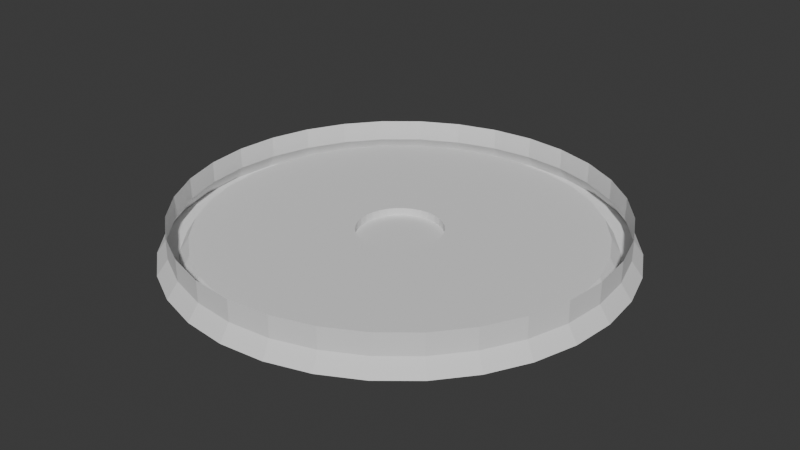 # Source: CDWheel.blend  (saved by Blender 4.4.32; exported with 4.5.12 LTS)
import bpy
from mathutils import Matrix  # noqa: F401  (used for matrix-valued properties, if any)

bpy.ops.wm.read_factory_settings(use_empty=True)
scene = bpy.context.scene
scene.name = 'Scene'

# ---- collections
col_collection = bpy.data.collections.new('Collection'); scene.collection.children.link(col_collection)

# ---- world
world_world = bpy.data.worlds.new('World'); scene.world = world_world
world_world.use_nodes = True; world_world.node_tree.nodes.clear()
_N = world_world.node_tree.nodes; _L = world_world.node_tree.links
n0 = _N.new('ShaderNodeOutputWorld'); n0.name = 'World Output'; n0.location = (300, 300)
n1 = _N.new('ShaderNodeBackground'); n1.name = 'Background'; n1.location = (10, 300)
n1.inputs[0].default_value = (0.05088, 0.05088, 0.05088, 1.0)
_L.new(n1.outputs[0], n0.inputs[0])
n0.is_active_output = True
world_world.color = (0.05088, 0.05088, 0.05088)
world_world.sun_shadow_jitter_overblur = 0.0

# ---- meshes
me_cylinder = bpy.data.meshes.new('Cylinder')
me_cylinder.from_pydata([(0.0, -0.1406, 0.007031), (0.0, -0.02758, -0.007031), (0.02743, -0.1379, 0.007031), (0.005381, -0.02705, -0.007031), (0.05381, -0.1299, 0.007031), (0.01055, -0.02548, -0.007031), (0.07813, -0.1169, 0.007031), (0.01532, -0.02293, -0.007031), (0.09944, -0.09944, 0.007031), (0.0195, -0.0195, -0.007031), (0.1169, -0.07813, 0.007031), (0.02293, -0.01532, -0.007031), (0.1299, -0.05381, 0.007031), (0.02548, -0.01055, -0.007031), (0.1379, -0.02743, 0.007031), (0.02705, -0.005381, -0.007031), (0.1406, -2.291e-09, 0.007031), (0.02758, 2.291e-09, -0.007031), (0.1379, 0.02743, 0.007031), (0.02705, 0.005381, -0.007031), (0.1299, 0.05381, 0.007031), (0.02548, 0.01055, -0.007031), (0.1169, 0.07813, 0.007031), (0.02293, 0.01532, -0.007031), (0.09944, 0.09944, 0.007031), (0.0195, 0.0195, -0.007031), (0.07813, 0.1169, 0.007031), (0.01532, 0.02293, -0.007031), (0.05381, 0.1299, 0.007031), (0.01055, 0.02548, -0.007031), (0.02743, 0.1379, 0.007031), (0.005381, 0.02705, -0.007031), (0.0, 0.1406, 0.007031), (0.0, 0.02758, -0.007031), (-0.02743, 0.1379, 0.007031), (-0.005381, 0.02705, -0.007031), (-0.05381, 0.1299, 0.007031), (-0.01055, 0.02548, -0.007031), (-0.07813, 0.1169, 0.007031), (-0.01532, 0.02293, -0.007031), (-0.09944, 0.09944, 0.007031), (-0.0195, 0.0195, -0.007031), (-0.1169, 0.07813, 0.007031), (-0.02293, 0.01532, -0.007031), (-0.1299, 0.05381, 0.007031), (-0.02548, 0.01055, -0.007031), (-0.1379, 0.02743, 0.007031), (-0.02705, 0.005381, -0.007031), (-0.1406, -2.291e-09, 0.007031), (-0.02758, 2.291e-09, -0.007031), (-0.1379, -0.02743, 0.007031), (-0.02705, -0.005381, -0.007031), (-0.1299, -0.05381, 0.007031), (-0.02548, -0.01055, -0.007031), (-0.1169, -0.07813, 0.007031), (-0.02293, -0.01532, -0.007031), (-0.09944, -0.09944, 0.007031), (-0.0195, -0.0195, -0.007031), (-0.07813, -0.1169, 0.007031), (-0.01532, -0.02293, -0.007031), (-0.05381, -0.1299, 0.007031), (-0.01055, -0.02548, -0.007031), (-0.02743, -0.1379, 0.007031), (-0.005381, -0.02705, -0.007031), (0.02743, -0.1379, -0.007031), (0.0, -0.1406, -0.007031), (0.05381, -0.1299, -0.007031), (0.07813, -0.1169, -0.007031), (0.09944, -0.09944, -0.007031), (0.1169, -0.07813, -0.007031), (0.1299, -0.05381, -0.007031), (0.1379, -0.02743, -0.007031), (0.1406, 2.291e-09, -0.007031), (0.1379, 0.02743, -0.007031), (0.1299, 0.05381, -0.007031), (0.1169, 0.07813, -0.007031), (0.09944, 0.09944, -0.007031), (0.07813, 0.1169, -0.007031), (0.05381, 0.1299, -0.007031), (0.02743, 0.1379, -0.007031), (0.0, 0.1406, -0.007031), (-0.02743, 0.1379, -0.007031), (-0.05381, 0.1299, -0.007031), (-0.07813, 0.1169, -0.007031), (-0.09944, 0.09944, -0.007031), (-0.1169, 0.07813, -0.007031), (-0.1299, 0.05381, -0.007031), (-0.1379, 0.02743, -0.007031), (-0.1406, 2.291e-09, -0.007031), (-0.1379, -0.02743, -0.007031), (-0.1299, -0.05381, -0.007031), (-0.1169, -0.07813, -0.007031), (-0.09944, -0.09944, -0.007031), (-0.07813, -0.1169, -0.007031), (-0.05381, -0.1299, -0.007031), (-0.02743, -0.1379, -0.007031), (0.02881, -0.1448, -0.01703), (1.644e-10, -0.1477, -0.01703), (0.05651, -0.1364, -0.01703), (0.08203, -0.1228, -0.01703), (0.1044, -0.1044, -0.01703), (0.1228, -0.08203, -0.01703), (0.1364, -0.05651, -0.01703), (0.1448, -0.02881, -0.01703), (0.1477, 5.515e-09, -0.01703), (0.1448, 0.02881, -0.01703), (0.1364, 0.05651, -0.01703), (0.1228, 0.08203, -0.01703), (0.1044, 0.1044, -0.01703), (0.08203, 0.1228, -0.01703), (0.05651, 0.1364, -0.01703), (0.02881, 0.1448, -0.01703), (1.644e-10, 0.1477, -0.01703), (-0.02881, 0.1448, -0.01703), (-0.05651, 0.1364, -0.01703), (-0.08203, 0.1228, -0.01703), (-0.1044, 0.1044, -0.01703), (-0.1228, 0.08203, -0.01703), (-0.1364, 0.05651, -0.01703), (-0.1448, 0.02881, -0.01703), (-0.1477, 5.515e-09, -0.01703), (-0.1448, -0.02881, -0.01703), (-0.1364, -0.05651, -0.01703), (-0.1228, -0.08203, -0.01703), (-0.1044, -0.1044, -0.01703), (-0.08203, -0.1228, -0.01703), (-0.05651, -0.1364, -0.01703), (-0.02881, -0.1448, -0.01703), (0.02623, -0.1319, -0.01703), (1.644e-10, -0.1345, -0.01703), (0.05146, -0.1242, -0.01703), (0.07471, -0.1118, -0.01703), (0.09508, -0.09508, -0.01703), (0.1118, -0.07471, -0.01703), (0.1242, -0.05146, -0.01703), (0.1319, -0.02623, -0.01703), (0.1345, 5.515e-09, -0.01703), (0.1319, 0.02623, -0.01703), (0.1242, 0.05146, -0.01703), (0.1118, 0.07471, -0.01703), (0.09508, 0.09508, -0.01703), (0.07471, 0.1118, -0.01703), (0.05146, 0.1242, -0.01703), (0.02623, 0.1319, -0.01703), (1.644e-10, 0.1345, -0.01703), (-0.02623, 0.1319, -0.01703), (-0.05146, 0.1242, -0.01703), (-0.07471, 0.1118, -0.01703), (-0.09508, 0.09508, -0.01703), (-0.1118, 0.07471, -0.01703), (-0.1242, 0.05146, -0.01703), (-0.1319, 0.02623, -0.01703), (-0.1345, 5.515e-09, -0.01703), (-0.1319, -0.02623, -0.01703), (-0.1242, -0.05146, -0.01703), (-0.1118, -0.07471, -0.01703), (-0.09508, -0.09508, -0.01703), (-0.07471, -0.1118, -0.01703), (-0.05146, -0.1242, -0.01703), (-0.02623, -0.1319, -0.01703), (0.02498, -0.1256, -0.007031), (0.0, -0.1281, -0.007031), (0.04901, -0.1183, -0.007031), (0.07115, -0.1065, -0.007031), (0.09056, -0.09056, -0.007031), (0.1065, -0.07115, -0.007031), (0.1183, -0.04901, -0.007031), (0.1256, -0.02498, -0.007031), (0.1281, 2.291e-09, -0.007031), (0.1256, 0.02498, -0.007031), (0.1183, 0.04901, -0.007031), (0.1065, 0.07115, -0.007031), (0.09056, 0.09056, -0.007031), (0.07115, 0.1065, -0.007031), (0.04901, 0.1183, -0.007031), (0.02498, 0.1256, -0.007031), (0.0, 0.1281, -0.007031), (-0.02498, 0.1256, -0.007031), (-0.04901, 0.1183, -0.007031), (-0.07115, 0.1065, -0.007031), (-0.09056, 0.09056, -0.007031), (-0.1065, 0.07115, -0.007031), (-0.1183, 0.04901, -0.007031), (-0.1256, 0.02498, -0.007031), (-0.1281, 2.291e-09, -0.007031), (-0.1256, -0.02498, -0.007031), (-0.1183, -0.04901, -0.007031), (-0.1065, -0.07115, -0.007031), (-0.09056, -0.09056, -0.007031), (-0.07115, -0.1065, -0.007031), (-0.04901, -0.1183, -0.007031), (-0.02498, -0.1256, -0.007031), (0.005381, -0.02705, -0.01203), (6.512e-11, -0.02758, -0.01203), (0.01055, -0.02548, -0.01203), (0.01532, -0.02293, -0.01203), (0.0195, -0.0195, -0.01203), (0.02293, -0.01532, -0.01203), (0.02548, -0.01055, -0.01203), (0.02705, -0.005381, -0.01203), (0.02758, 3.92e-09, -0.01203), (0.02705, 0.005381, -0.01203), (0.02548, 0.01055, -0.01203), (0.02293, 0.01532, -0.01203), (0.0195, 0.0195, -0.01203), (0.01532, 0.02293, -0.01203), (0.01055, 0.02548, -0.01203), (0.005381, 0.02705, -0.01203), (6.512e-11, 0.02758, -0.01203), (-0.005381, 0.02705, -0.01203), (-0.01055, 0.02548, -0.01203), (-0.01532, 0.02293, -0.01203), (-0.0195, 0.0195, -0.01203), (-0.02293, 0.01532, -0.01203), (-0.02548, 0.01055, -0.01203), (-0.02705, 0.005381, -0.01203), (-0.02758, 3.92e-09, -0.01203), (-0.02705, -0.005381, -0.01203), (-0.02548, -0.01055, -0.01203), (-0.02293, -0.01532, -0.01203), (-0.0195, -0.0195, -0.01203), (-0.01532, -0.02293, -0.01203), (-0.01055, -0.02548, -0.01203), (-0.005381, -0.02705, -0.01203)], [], [(0, 65, 64, 2), (2, 64, 66, 4), (4, 66, 67, 6), (6, 67, 68, 8), (8, 68, 69, 10), (10, 69, 70, 12), (12, 70, 71, 14), (14, 71, 72, 16), (16, 72, 73, 18), (18, 73, 74, 20), (20, 74, 75, 22), (22, 75, 76, 24), (24, 76, 77, 26), (26, 77, 78, 28), (28, 78, 79, 30), (30, 79, 80, 32), (32, 80, 81, 34), (34, 81, 82, 36), (36, 82, 83, 38), (38, 83, 84, 40), (40, 84, 85, 42), (42, 85, 86, 44), (44, 86, 87, 46), (46, 87, 88, 48), (48, 88, 89, 50), (50, 89, 90, 52), (52, 90, 91, 54), (54, 91, 92, 56), (56, 92, 93, 58), (58, 93, 94, 60), (9, 7, 195, 196), (60, 94, 95, 62), (62, 95, 65, 0), (79, 78, 110, 111), (161, 160, 128, 129), (186, 187, 155, 154), (70, 69, 101, 102), (65, 95, 127, 97), (185, 186, 154, 153), (87, 86, 118, 119), (184, 185, 153, 152), (78, 77, 109, 110), (183, 184, 152, 151), (69, 68, 100, 101), (95, 94, 126, 127), (182, 183, 151, 150), (86, 85, 117, 118), (181, 182, 150, 149), (77, 76, 108, 109), (180, 181, 149, 148), (68, 67, 99, 100), (94, 93, 125, 126), (179, 180, 148, 147), (85, 84, 116, 117), (178, 179, 147, 146), (76, 75, 107, 108), (177, 178, 146, 145), (67, 66, 98, 99), (93, 92, 124, 125), (176, 177, 145, 144), (84, 83, 115, 116), (175, 176, 144, 143), (75, 74, 106, 107), (174, 175, 143, 142), (66, 64, 96, 98), (129, 128, 96, 97), (128, 130, 98, 96), (130, 131, 99, 98), (131, 132, 100, 99), (132, 133, 101, 100), (133, 134, 102, 101), (134, 135, 103, 102), (135, 136, 104, 103), (136, 137, 105, 104), (137, 138, 106, 105), (138, 139, 107, 106), (139, 140, 108, 107), (140, 141, 109, 108), (141, 142, 110, 109), (142, 143, 111, 110), (143, 144, 112, 111), (144, 145, 113, 112), (145, 146, 114, 113), (146, 147, 115, 114), (147, 148, 116, 115), (148, 149, 117, 116), (149, 150, 118, 117), (150, 151, 119, 118), (151, 152, 120, 119), (152, 153, 121, 120), (153, 154, 122, 121), (154, 155, 123, 122), (155, 156, 124, 123), (156, 157, 125, 124), (157, 158, 126, 125), (158, 159, 127, 126), (159, 129, 97, 127), (187, 188, 156, 155), (160, 162, 130, 128), (88, 87, 119, 120), (188, 189, 157, 156), (162, 163, 131, 130), (71, 70, 102, 103), (189, 190, 158, 157), (163, 164, 132, 131), (80, 79, 111, 112), (190, 191, 159, 158), (164, 165, 133, 132), (89, 88, 120, 121), (191, 161, 129, 159), (165, 166, 134, 133), (72, 71, 103, 104), (166, 167, 135, 134), (81, 80, 112, 113), (167, 168, 136, 135), (90, 89, 121, 122), (168, 169, 137, 136), (73, 72, 104, 105), (169, 170, 138, 137), (82, 81, 113, 114), (64, 65, 97, 96), (170, 171, 139, 138), (91, 90, 122, 123), (171, 172, 140, 139), (74, 73, 105, 106), (172, 173, 141, 140), (83, 82, 114, 115), (173, 174, 142, 141), (92, 91, 123, 124), (1, 3, 160, 161), (3, 5, 162, 160), (5, 7, 163, 162), (7, 9, 164, 163), (9, 11, 165, 164), (11, 13, 166, 165), (13, 15, 167, 166), (15, 17, 168, 167), (17, 19, 169, 168), (19, 21, 170, 169), (21, 23, 171, 170), (23, 25, 172, 171), (25, 27, 173, 172), (27, 29, 174, 173), (29, 31, 175, 174), (31, 33, 176, 175), (33, 35, 177, 176), (35, 37, 178, 177), (37, 39, 179, 178), (39, 41, 180, 179), (41, 43, 181, 180), (43, 45, 182, 181), (45, 47, 183, 182), (47, 49, 184, 183), (49, 51, 185, 184), (51, 53, 186, 185), (53, 55, 187, 186), (55, 57, 188, 187), (57, 59, 189, 188), (59, 61, 190, 189), (61, 63, 191, 190), (63, 1, 161, 191), (192, 193, 223, 222, 221, 220, 219, 218, 217, 216, 215, 214, 213, 212, 211, 210, 209, 208, 207, 206, 205, 204, 203, 202, 201, 200, 199, 198, 197, 196, 195, 194), (63, 61, 222, 223), (37, 35, 209, 210), (11, 9, 196, 197), (1, 63, 223, 193), (39, 37, 210, 211), (13, 11, 197, 198), (41, 39, 211, 212), (15, 13, 198, 199), (43, 41, 212, 213), (17, 15, 199, 200), (45, 43, 213, 214), (19, 17, 200, 201), (47, 45, 214, 215), (21, 19, 201, 202), (49, 47, 215, 216), (23, 21, 202, 203), (51, 49, 216, 217), (25, 23, 203, 204), (53, 51, 217, 218), (27, 25, 204, 205), (55, 53, 218, 219), (29, 27, 205, 206), (3, 1, 193, 192), (57, 55, 219, 220), (31, 29, 206, 207), (5, 3, 192, 194), (59, 57, 220, 221), (33, 31, 207, 208), (7, 5, 194, 195), (61, 59, 221, 222), (35, 33, 208, 209)])
_uv = me_cylinder.uv_layers.new(name='UVMap')
_uv.uv.foreach_set('vector', [1.0, 0.5, 1.0, 1.0, 0.9688, 1.0, 0.9688, 0.5, 0.9688, 0.5, 0.9688, 1.0, 0.9375, 1.0, 0.9375, 0.5, 0.9375, 0.5, 0.9375, 1.0, 0.9062, 1.0, 0.9062, 0.5, 0.9062, 0.5, 0.9062, 1.0, 0.875, 1.0, 0.875, 0.5, 0.875, 0.5, 0.875, 1.0, 0.8438, 1.0, 0.8438, 0.5, 0.8438, 0.5, 0.8438, 1.0, 0.8125, 1.0, 0.8125, 0.5, 0.8125, 0.5, 0.8125, 1.0, 0.7812, 1.0, 0.7812, 0.5, 0.7812, 0.5, 0.7812, 1.0, 0.75, 1.0, 0.75, 0.5, 0.75, 0.5, 0.75, 1.0, 0.7188, 1.0, 0.7188, 0.5, 0.7188, 0.5, 0.7188, 1.0, 0.6875, 1.0, 0.6875, 0.5, 0.6875, 0.5, 0.6875, 1.0, 0.6562, 1.0, 0.6562, 0.5, 0.6562, 0.5, 0.6562, 1.0, 0.625, 1.0, 0.625, 0.5, 0.625, 0.5, 0.625, 1.0, 0.5938, 1.0, 0.5938, 0.5, 0.5938, 0.5, 0.5938, 1.0, 0.5625, 1.0, 0.5625, 0.5, 0.5625, 0.5, 0.5625, 1.0, 0.5312, 1.0, 0.5312, 0.5, 0.5312, 0.5, 0.5312, 1.0, 0.5, 1.0, 0.5, 0.5, 0.5, 0.5, 0.5, 1.0, 0.4688, 1.0, 0.4688, 0.5, 0.4688, 0.5, 0.4688, 1.0, 0.4375, 1.0, 0.4375, 0.5, 0.4375, 0.5, 0.4375, 1.0, 0.4062, 1.0, 0.4062, 0.5, 0.4062, 0.5, 0.4062, 1.0, 0.375, 1.0, 0.375, 0.5, 0.375, 0.5, 0.375, 1.0, 0.3438, 1.0, 0.3438, 0.5, 0.3438, 0.5, 0.3438, 1.0, 0.3125, 1.0, 0.3125, 0.5, 0.3125, 0.5, 0.3125, 1.0, 0.2812, 1.0, 0.2812, 0.5, 0.2812, 0.5, 0.2812, 1.0, 0.25, 1.0, 0.25, 0.5, 0.25, 0.5, 0.25, 1.0, 0.2188, 1.0, 0.2188, 0.5, 0.2188, 0.5, 0.2188, 1.0, 0.1875, 1.0, 0.1875, 0.5, 0.1875, 0.5, 0.1875, 1.0, 0.1562, 1.0, 0.1562, 0.5, 0.1562, 0.5, 0.1562, 1.0, 0.125, 1.0, 0.125, 0.5, 0.125, 0.5, 0.125, 1.0, 0.09375, 1.0, 0.09375, 0.5, 0.09375, 0.5, 0.09375, 1.0, 0.0625, 1.0, 0.0625, 0.5, 0.2833, 0.2833, 0.2762, 0.2891, 0.2762, 0.2891, 0.2833, 0.2833, 0.0625, 0.5, 0.0625, 1.0, 0.03125, 1.0, 0.03125, 0.5, 0.03125, 0.5, 0.03125, 1.0, 0.0, 1.0, 0.0, 0.5, 0.5312, 1.0, 0.5625, 1.0, 0.5625, 1.0, 0.5312, 1.0, 0.25, 0.4686, 0.2926, 0.4644, 0.2926, 0.4644, 0.25, 0.4686, 0.04807, 0.3336, 0.06827, 0.3714, 0.06827, 0.3714, 0.04807, 0.3336, 0.8125, 1.0, 0.8438, 1.0, 0.8438, 1.0, 0.8125, 1.0, 0.0, 1.0, 0.03125, 1.0, 0.03125, 1.0, 0.0, 1.0, 0.03564, 0.2926, 0.04807, 0.3336, 0.04807, 0.3336, 0.03564, 0.2926, 0.2812, 1.0, 0.3125, 1.0, 0.3125, 1.0, 0.2812, 1.0, 0.03144, 0.25, 0.03564, 0.2926, 0.03564, 0.2926, 0.03144, 0.25, 0.5625, 1.0, 0.5938, 1.0, 0.5938, 1.0, 0.5625, 1.0, 0.03564, 0.2074, 0.03144, 0.25, 0.03144, 0.25, 0.03564, 0.2074, 0.8438, 1.0, 0.875, 1.0, 0.875, 1.0, 0.8438, 1.0, 0.03125, 1.0, 0.0625, 1.0, 0.0625, 1.0, 0.03125, 1.0, 0.04807, 0.1664, 0.03564, 0.2074, 0.03564, 0.2074, 0.04807, 0.1664, 0.3125, 1.0, 0.3438, 1.0, 0.3438, 1.0, 0.3125, 1.0, 0.06827, 0.1286, 0.04807, 0.1664, 0.04807, 0.1664, 0.06827, 0.1286, 0.5938, 1.0, 0.625, 1.0, 0.625, 1.0, 0.5938, 1.0, 0.09545, 0.09545, 0.06827, 0.1286, 0.06827, 0.1286, 0.09545, 0.09545, 0.875, 1.0, 0.9062, 1.0, 0.9062, 1.0, 0.875, 1.0, 0.0625, 1.0, 0.09375, 1.0, 0.09375, 1.0, 0.0625, 1.0, 0.1286, 0.06827, 0.09545, 0.09545, 0.09545, 0.09545, 0.1286, 0.06827, 0.3438, 1.0, 0.375, 1.0, 0.375, 1.0, 0.3438, 1.0, 0.1664, 0.04807, 0.1286, 0.06827, 0.1286, 0.06827, 0.1664, 0.04807, 0.625, 1.0, 0.6562, 1.0, 0.6562, 1.0, 0.625, 1.0, 0.2074, 0.03564, 0.1664, 0.04807, 0.1664, 0.04807, 0.2074, 0.03564, 0.9062, 1.0, 0.9375, 1.0, 0.9375, 1.0, 0.9062, 1.0, 0.09375, 1.0, 0.125, 1.0, 0.125, 1.0, 0.09375, 1.0, 0.25, 0.03144, 0.2074, 0.03564, 0.2074, 0.03564, 0.25, 0.03144, 0.375, 1.0, 0.4062, 1.0, 0.4062, 1.0, 0.375, 1.0, 0.2926, 0.03564, 0.25, 0.03144, 0.25, 0.03144, 0.2926, 0.03564, 0.6562, 1.0, 0.6875, 1.0, 0.6875, 1.0, 0.6562, 1.0, 0.3336, 0.04807, 0.2926, 0.03564, 0.2926, 0.03564, 0.3336, 0.04807, 0.9375, 1.0, 0.9688, 1.0, 0.9688, 1.0, 0.9375, 1.0, 0.25, 0.4686, 0.2926, 0.4644, 0.2968, 0.4854, 0.25, 0.49, 0.2926, 0.4644, 0.3336, 0.4519, 0.3418, 0.4717, 0.2968, 0.4854, 0.3336, 0.4519, 0.3714, 0.4317, 0.3833, 0.4496, 0.3418, 0.4717, 0.3714, 0.4317, 0.4045, 0.4045, 0.4197, 0.4197, 0.3833, 0.4496, 0.4045, 0.4045, 0.4317, 0.3714, 0.4496, 0.3833, 0.4197, 0.4197, 0.4317, 0.3714, 0.4519, 0.3336, 0.4717, 0.3418, 0.4496, 0.3833, 0.4519, 0.3336, 0.4644, 0.2926, 0.4854, 0.2968, 0.4717, 0.3418, 0.4644, 0.2926, 0.4686, 0.25, 0.49, 0.25, 0.4854, 0.2968, 0.4686, 0.25, 0.4644, 0.2074, 0.4854, 0.2032, 0.49, 0.25, 0.4644, 0.2074, 0.4519, 0.1664, 0.4717, 0.1582, 0.4854, 0.2032, 0.4519, 0.1664, 0.4317, 0.1286, 0.4496, 0.1167, 0.4717, 0.1582, 0.4317, 0.1286, 0.4045, 0.09545, 0.4197, 0.08029, 0.4496, 0.1167, 0.4045, 0.09545, 0.3714, 0.06827, 0.3833, 0.05045, 0.4197, 0.08029, 0.3714, 0.06827, 0.3336, 0.04807, 0.3418, 0.02827, 0.3833, 0.05045, 0.3336, 0.04807, 0.2926, 0.03564, 0.2968, 0.01461, 0.3418, 0.02827, 0.2926, 0.03564, 0.25, 0.03144, 0.25, 0.01, 0.2968, 0.01461, 0.25, 0.03144, 0.2074, 0.03564, 0.2032, 0.01461, 0.25, 0.01, 0.2074, 0.03564, 0.1664, 0.04807, 0.1582, 0.02827, 0.2032, 0.01461, 0.1664, 0.04807, 0.1286, 0.06827, 0.1167, 0.05045, 0.1582, 0.02827, 0.1286, 0.06827, 0.09545, 0.09545, 0.08029, 0.08029, 0.1167, 0.05045, 0.09545, 0.09545, 0.06827, 0.1286, 0.05045, 0.1167, 0.08029, 0.08029, 0.06827, 0.1286, 0.04807, 0.1664, 0.02827, 0.1582, 0.05045, 0.1167, 0.04807, 0.1664, 0.03564, 0.2074, 0.01461, 0.2032, 0.02827, 0.1582, 0.03564, 0.2074, 0.03144, 0.25, 0.01, 0.25, 0.01461, 0.2032, 0.03144, 0.25, 0.03564, 0.2926, 0.01461, 0.2968, 0.01, 0.25, 0.03564, 0.2926, 0.04807, 0.3336, 0.02827, 0.3418, 0.01461, 0.2968, 0.04807, 0.3336, 0.06827, 0.3714, 0.05045, 0.3833, 0.02827, 0.3418, 0.06827, 0.3714, 0.09545, 0.4045, 0.08029, 0.4197, 0.05045, 0.3833, 0.09545, 0.4045, 0.1286, 0.4317, 0.1167, 0.4496, 0.08029, 0.4197, 0.1286, 0.4317, 0.1664, 0.4519, 0.1582, 0.4717, 0.1167, 0.4496, 0.1664, 0.4519, 0.2074, 0.4644, 0.2032, 0.4854, 0.1582, 0.4717, 0.2074, 0.4644, 0.25, 0.4686, 0.25, 0.49, 0.2032, 0.4854, 0.06827, 0.3714, 0.09545, 0.4045, 0.09545, 0.4045, 0.06827, 0.3714, 0.2926, 0.4644, 0.3336, 0.4519, 0.3336, 0.4519, 0.2926, 0.4644, 0.25, 1.0, 0.2812, 1.0, 0.2812, 1.0, 0.25, 1.0, 0.09545, 0.4045, 0.1286, 0.4317, 0.1286, 0.4317, 0.09545, 0.4045, 0.3336, 0.4519, 0.3714, 0.4317, 0.3714, 0.4317, 0.3336, 0.4519, 0.7812, 1.0, 0.8125, 1.0, 0.8125, 1.0, 0.7812, 1.0, 0.1286, 0.4317, 0.1664, 0.4519, 0.1664, 0.4519, 0.1286, 0.4317, 0.3714, 0.4317, 0.4045, 0.4045, 0.4045, 0.4045, 0.3714, 0.4317, 0.5, 1.0, 0.5312, 1.0, 0.5312, 1.0, 0.5, 1.0, 0.1664, 0.4519, 0.2074, 0.4644, 0.2074, 0.4644, 0.1664, 0.4519, 0.4045, 0.4045, 0.4317, 0.3714, 0.4317, 0.3714, 0.4045, 0.4045, 0.2188, 1.0, 0.25, 1.0, 0.25, 1.0, 0.2188, 1.0, 0.2074, 0.4644, 0.25, 0.4686, 0.25, 0.4686, 0.2074, 0.4644, 0.4317, 0.3714, 0.4519, 0.3336, 0.4519, 0.3336, 0.4317, 0.3714, 0.75, 1.0, 0.7812, 1.0, 0.7812, 1.0, 0.75, 1.0, 0.4519, 0.3336, 0.4644, 0.2926, 0.4644, 0.2926, 0.4519, 0.3336, 0.4688, 1.0, 0.5, 1.0, 0.5, 1.0, 0.4688, 1.0, 0.4644, 0.2926, 0.4686, 0.25, 0.4686, 0.25, 0.4644, 0.2926, 0.1875, 1.0, 0.2188, 1.0, 0.2188, 1.0, 0.1875, 1.0, 0.4686, 0.25, 0.4644, 0.2074, 0.4644, 0.2074, 0.4686, 0.25, 0.7188, 1.0, 0.75, 1.0, 0.75, 1.0, 0.7188, 1.0, 0.4644, 0.2074, 0.4519, 0.1664, 0.4519, 0.1664, 0.4644, 0.2074, 0.4375, 1.0, 0.4688, 1.0, 0.4688, 1.0, 0.4375, 1.0, 0.9688, 1.0, 1.0, 1.0, 1.0, 1.0, 0.9688, 1.0, 0.4519, 0.1664, 0.4317, 0.1286, 0.4317, 0.1286, 0.4519, 0.1664, 0.1562, 1.0, 0.1875, 1.0, 0.1875, 1.0, 0.1562, 1.0, 0.4317, 0.1286, 0.4045, 0.09545, 0.4045, 0.09545, 0.4317, 0.1286, 0.6875, 1.0, 0.7188, 1.0, 0.7188, 1.0, 0.6875, 1.0, 0.4045, 0.09545, 0.3714, 0.06827, 0.3714, 0.06827, 0.4045, 0.09545, 0.4062, 1.0, 0.4375, 1.0, 0.4375, 1.0, 0.4062, 1.0, 0.3714, 0.06827, 0.3336, 0.04807, 0.3336, 0.04807, 0.3714, 0.06827, 0.125, 1.0, 0.1562, 1.0, 0.1562, 1.0, 0.125, 1.0, 0.25, 0.2971, 0.2592, 0.2962, 0.2926, 0.4644, 0.25, 0.4686, 0.2592, 0.2962, 0.268, 0.2935, 0.3336, 0.4519, 0.2926, 0.4644, 0.268, 0.2935, 0.2762, 0.2891, 0.3714, 0.4317, 0.3336, 0.4519, 0.2762, 0.2891, 0.2833, 0.2833, 0.4045, 0.4045, 0.3714, 0.4317, 0.2833, 0.2833, 0.2891, 0.2762, 0.4317, 0.3714, 0.4045, 0.4045, 0.2891, 0.2762, 0.2935, 0.268, 0.4519, 0.3336, 0.4317, 0.3714, 0.2935, 0.268, 0.2962, 0.2592, 0.4644, 0.2926, 0.4519, 0.3336, 0.2962, 0.2592, 0.2971, 0.25, 0.4686, 0.25, 0.4644, 0.2926, 0.2971, 0.25, 0.2962, 0.2408, 0.4644, 0.2074, 0.4686, 0.25, 0.2962, 0.2408, 0.2935, 0.232, 0.4519, 0.1664, 0.4644, 0.2074, 0.2935, 0.232, 0.2891, 0.2238, 0.4317, 0.1286, 0.4519, 0.1664, 0.2891, 0.2238, 0.2833, 0.2167, 0.4045, 0.09545, 0.4317, 0.1286, 0.2833, 0.2167, 0.2762, 0.2109, 0.3714, 0.06827, 0.4045, 0.09545, 0.2762, 0.2109, 0.268, 0.2065, 0.3336, 0.04807, 0.3714, 0.06827, 0.268, 0.2065, 0.2592, 0.2038, 0.2926, 0.03564, 0.3336, 0.04807, 0.2592, 0.2038, 0.25, 0.2029, 0.25, 0.03144, 0.2926, 0.03564, 0.25, 0.2029, 0.2408, 0.2038, 0.2074, 0.03564, 0.25, 0.03144, 0.2408, 0.2038, 0.232, 0.2065, 0.1664, 0.04807, 0.2074, 0.03564, 0.232, 0.2065, 0.2238, 0.2109, 0.1286, 0.06827, 0.1664, 0.04807, 0.2238, 0.2109, 0.2167, 0.2167, 0.09545, 0.09545, 0.1286, 0.06827, 0.2167, 0.2167, 0.2109, 0.2238, 0.06827, 0.1286, 0.09545, 0.09545, 0.2109, 0.2238, 0.2065, 0.232, 0.04807, 0.1664, 0.06827, 0.1286, 0.2065, 0.232, 0.2038, 0.2408, 0.03564, 0.2074, 0.04807, 0.1664, 0.2038, 0.2408, 0.2029, 0.25, 0.03144, 0.25, 0.03564, 0.2074, 0.2029, 0.25, 0.2038, 0.2592, 0.03564, 0.2926, 0.03144, 0.25, 0.2038, 0.2592, 0.2065, 0.268, 0.04807, 0.3336, 0.03564, 0.2926, 0.2065, 0.268, 0.2109, 0.2762, 0.06827, 0.3714, 0.04807, 0.3336, 0.2109, 0.2762, 0.2167, 0.2833, 0.09545, 0.4045, 0.06827, 0.3714, 0.2167, 0.2833, 0.2238, 0.2891, 0.1286, 0.4317, 0.09545, 0.4045, 0.2238, 0.2891, 0.232, 0.2935, 0.1664, 0.4519, 0.1286, 0.4317, 0.232, 0.2935, 0.2408, 0.2962, 0.2074, 0.4644, 0.1664, 0.4519, 0.2408, 0.2962, 0.25, 0.2971, 0.25, 0.4686, 0.2074, 0.4644, 0.2592, 0.2962, 0.25, 0.2971, 0.2408, 0.2962, 0.232, 0.2935, 0.2238, 0.2891, 0.2167, 0.2833, 0.2109, 0.2762, 0.2065, 0.268, 0.2038, 0.2592, 0.2029, 0.25, 0.2038, 0.2408, 0.2065, 0.232, 0.2109, 0.2238, 0.2167, 0.2167, 0.2238, 0.2109, 0.232, 0.2065, 0.2408, 0.2038, 0.25, 0.2029, 0.2592, 0.2038, 0.268, 0.2065, 0.2762, 0.2109, 0.2833, 0.2167, 0.2891, 0.2238, 0.2935, 0.232, 0.2962, 0.2408, 0.2971, 0.25, 0.2962, 0.2592, 0.2935, 0.268, 0.2891, 0.2762, 0.2833, 0.2833, 0.2762, 0.2891, 0.268, 0.2935, 0.2408, 0.2962, 0.232, 0.2935, 0.232, 0.2935, 0.2408, 0.2962, 0.232, 0.2065, 0.2408, 0.2038, 0.2408, 0.2038, 0.232, 0.2065, 0.2891, 0.2762, 0.2833, 0.2833, 0.2833, 0.2833, 0.2891, 0.2762, 0.25, 0.2971, 0.2408, 0.2962, 0.2408, 0.2962, 0.25, 0.2971, 0.2238, 0.2109, 0.232, 0.2065, 0.232, 0.2065, 0.2238, 0.2109, 0.2935, 0.268, 0.2891, 0.2762, 0.2891, 0.2762, 0.2935, 0.268, 0.2167, 0.2167, 0.2238, 0.2109, 0.2238, 0.2109, 0.2167, 0.2167, 0.2962, 0.2592, 0.2935, 0.268, 0.2935, 0.268, 0.2962, 0.2592, 0.2109, 0.2238, 0.2167, 0.2167, 0.2167, 0.2167, 0.2109, 0.2238, 0.2971, 0.25, 0.2962, 0.2592, 0.2962, 0.2592, 0.2971, 0.25, 0.2065, 0.232, 0.2109, 0.2238, 0.2109, 0.2238, 0.2065, 0.232, 0.2962, 0.2408, 0.2971, 0.25, 0.2971, 0.25, 0.2962, 0.2408, 0.2038, 0.2408, 0.2065, 0.232, 0.2065, 0.232, 0.2038, 0.2408, 0.2935, 0.232, 0.2962, 0.2408, 0.2962, 0.2408, 0.2935, 0.232, 0.2029, 0.25, 0.2038, 0.2408, 0.2038, 0.2408, 0.2029, 0.25, 0.2891, 0.2238, 0.2935, 0.232, 0.2935, 0.232, 0.2891, 0.2238, 0.2038, 0.2592, 0.2029, 0.25, 0.2029, 0.25, 0.2038, 0.2592, 0.2833, 0.2167, 0.2891, 0.2238, 0.2891, 0.2238, 0.2833, 0.2167, 0.2065, 0.268, 0.2038, 0.2592, 0.2038, 0.2592, 0.2065, 0.268, 0.2762, 0.2109, 0.2833, 0.2167, 0.2833, 0.2167, 0.2762, 0.2109, 0.2109, 0.2762, 0.2065, 0.268, 0.2065, 0.268, 0.2109, 0.2762, 0.268, 0.2065, 0.2762, 0.2109, 0.2762, 0.2109, 0.268, 0.2065, 0.2592, 0.2962, 0.25, 0.2971, 0.25, 0.2971, 0.2592, 0.2962, 0.2167, 0.2833, 0.2109, 0.2762, 0.2109, 0.2762, 0.2167, 0.2833, 0.2592, 0.2038, 0.268, 0.2065, 0.268, 0.2065, 0.2592, 0.2038, 0.268, 0.2935, 0.2592, 0.2962, 0.2592, 0.2962, 0.268, 0.2935, 0.2238, 0.2891, 0.2167, 0.2833, 0.2167, 0.2833, 0.2238, 0.2891, 0.25, 0.2029, 0.2592, 0.2038, 0.2592, 0.2038, 0.25, 0.2029, 0.2762, 0.2891, 0.268, 0.2935, 0.268, 0.2935, 0.2762, 0.2891, 0.232, 0.2935, 0.2238, 0.2891, 0.2238, 0.2891, 0.232, 0.2935, 0.2408, 0.2038, 0.25, 0.2029, 0.25, 0.2029, 0.2408, 0.2038])
me_cylinder.update()

# ---- objects
ob_cdwheel = bpy.data.objects.new('CDWheel', me_cylinder)

# ---- transforms, parenting, visibility, modifiers, constraints
ob_cdwheel.location = (0.0, 0.0, 0.0)

# ---- collection membership
col_collection.objects.link(ob_cdwheel)

# ---- scene / render settings (as saved in the file)
scene.frame_start = 1; scene.frame_end = 250; scene.frame_set(1)
scene.render.engine = 'BLENDER_EEVEE_NEXT'
bpy.context.view_layer.update()

# ---- added for rendering (the .blend has no active camera and no usable light): camera, sun
cam_auto = bpy.data.cameras.new('AutoCamera')
cam_auto.lens = 50.0
cam_auto.sensor_width = 36.0
cam_auto.clip_end = 1000.0
ob_auto_camera = bpy.data.objects.new('AutoCamera', cam_auto)
scene.collection.objects.link(ob_auto_camera)
ob_auto_camera.location = (0.387047, -0.464456, 0.304638)
ob_auto_camera.rotation_euler = (1.09748, -7.21219e-08, 0.694738)
scene.camera = ob_auto_camera
light_auto_sun = bpy.data.lights.new('AutoSun', 'SUN')
light_auto_sun.energy = 3.0
light_auto_sun.angle = 0.0523599
ob_auto_sun = bpy.data.objects.new('AutoSun', light_auto_sun)
scene.collection.objects.link(ob_auto_sun)
ob_auto_sun.rotation_euler = (0.872665, 0.174533, 0.523599)
bpy.context.view_layer.update()
